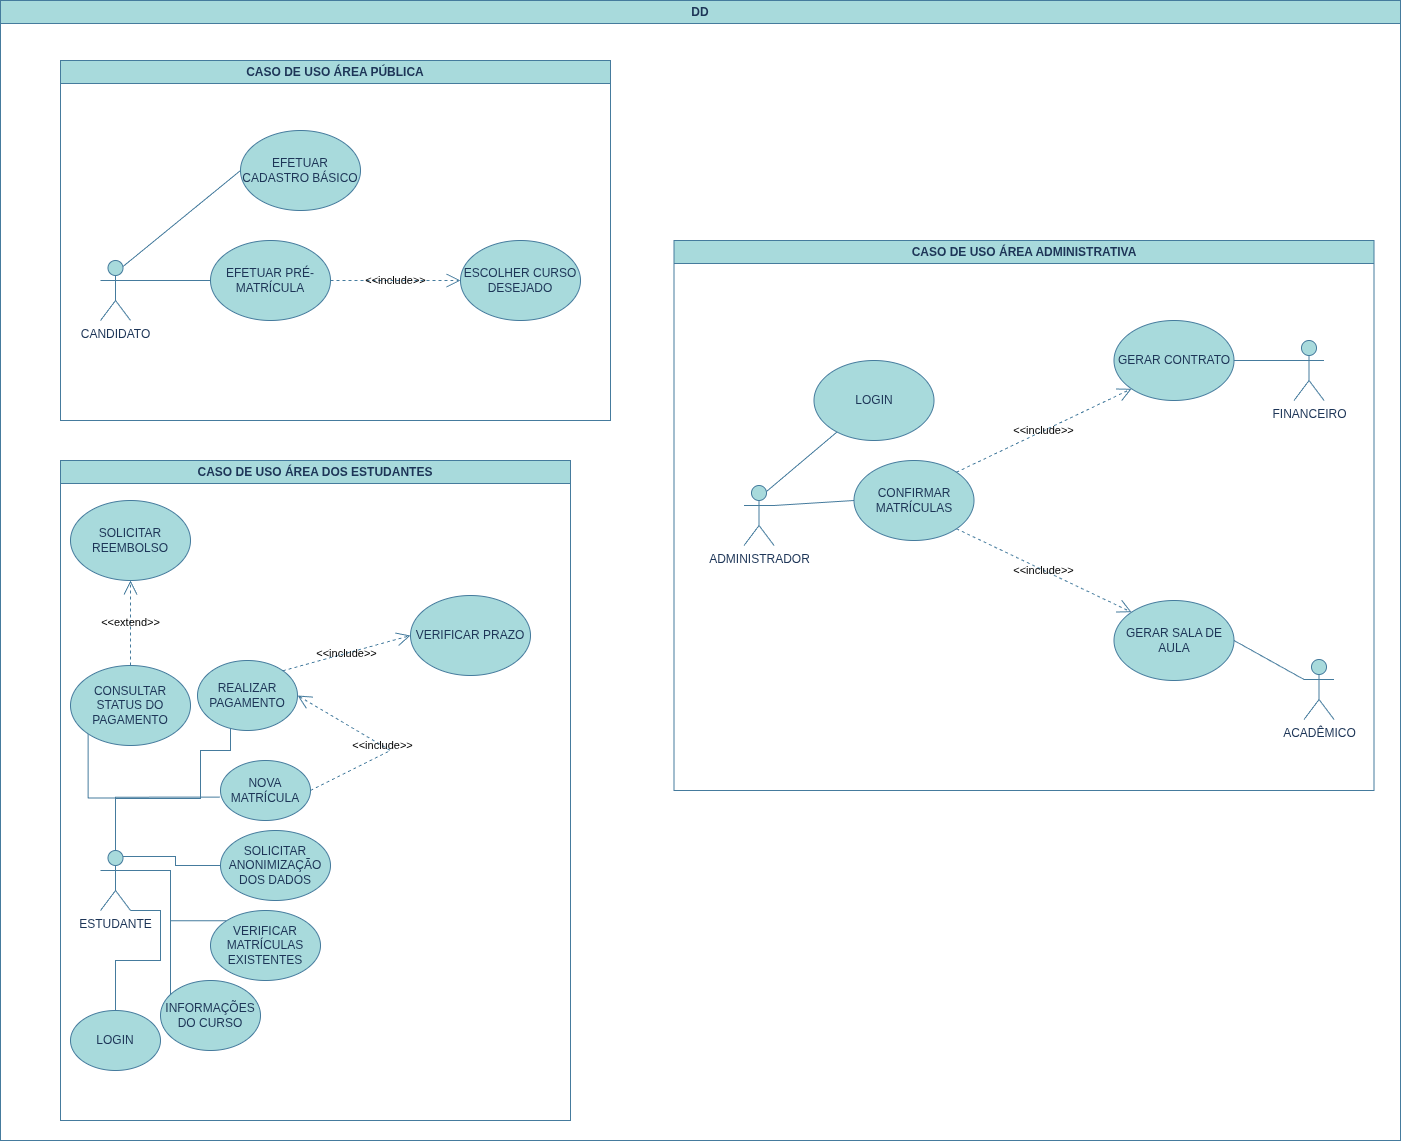

The diagram above was exported from draw.io. Its source (the exported page's mxGraphModel, read from the mxfile embedded in the PNG):
<mxGraphModel dx="3655" dy="2775" grid="1" gridSize="10" guides="1" tooltips="1" connect="1" arrows="1" fold="1" page="1" pageScale="1" pageWidth="827" pageHeight="1169" background="#ffffff" math="0" shadow="0">
  <root>
    <mxCell id="0" />
    <mxCell id="1" parent="0" />
    <mxCell id="Wxm-20zRzajSk5uVwQbN-40" parent="1" style="swimlane;whiteSpace=wrap;html=1;labelBackgroundColor=none;fillColor=#A8DADC;strokeColor=#457B9D;fontColor=#1D3557;" value="DD" vertex="1">
      <mxGeometry height="1140" width="1400" x="-610" y="-500" as="geometry" />
    </mxCell>
    <mxCell id="AaeCa1k_775X_5V9Q4q5-1" parent="Wxm-20zRzajSk5uVwQbN-40" style="swimlane;whiteSpace=wrap;html=1;labelBackgroundColor=none;fillColor=#A8DADC;strokeColor=#457B9D;fontColor=#1D3557;" value="CASO DE USO ÁREA ADMINISTRATIVA" vertex="1">
      <mxGeometry height="550" width="700" x="673.5" y="240" as="geometry" />
    </mxCell>
    <mxCell id="XwF1vosRYgrUMvL2PRII-2" parent="AaeCa1k_775X_5V9Q4q5-1" style="shape=umlActor;verticalLabelPosition=bottom;verticalAlign=top;html=1;outlineConnect=0;labelBackgroundColor=none;fillColor=#A8DADC;strokeColor=#457B9D;fontColor=#1D3557;" value="ADMINISTRADOR" vertex="1">
      <mxGeometry height="60" width="30" x="70" y="245" as="geometry" />
    </mxCell>
    <mxCell id="AaeCa1k_775X_5V9Q4q5-3" parent="AaeCa1k_775X_5V9Q4q5-1" style="ellipse;whiteSpace=wrap;html=1;labelBackgroundColor=none;fillColor=#A8DADC;strokeColor=#457B9D;fontColor=#1D3557;" value="LOGIN" vertex="1">
      <mxGeometry height="80" width="120" x="140" y="120" as="geometry" />
    </mxCell>
    <mxCell id="AaeCa1k_775X_5V9Q4q5-2" edge="1" parent="AaeCa1k_775X_5V9Q4q5-1" source="XwF1vosRYgrUMvL2PRII-2" style="endArrow=none;html=1;rounded=0;exitX=0.75;exitY=0.1;exitDx=0;exitDy=0;exitPerimeter=0;labelBackgroundColor=none;strokeColor=#457B9D;fontColor=default;" target="AaeCa1k_775X_5V9Q4q5-3" value="">
      <mxGeometry height="50" relative="1" width="50" as="geometry">
        <mxPoint x="200" y="320" as="sourcePoint" />
        <mxPoint x="180" y="210" as="targetPoint" />
      </mxGeometry>
    </mxCell>
    <mxCell id="AaeCa1k_775X_5V9Q4q5-4" parent="AaeCa1k_775X_5V9Q4q5-1" style="ellipse;whiteSpace=wrap;html=1;labelBackgroundColor=none;fillColor=#A8DADC;strokeColor=#457B9D;fontColor=#1D3557;" value="CONFIRMAR MATRÍCULAS" vertex="1">
      <mxGeometry height="80" width="120" x="180" y="220" as="geometry" />
    </mxCell>
    <mxCell id="AaeCa1k_775X_5V9Q4q5-5" edge="1" parent="AaeCa1k_775X_5V9Q4q5-1" source="XwF1vosRYgrUMvL2PRII-2" style="endArrow=none;html=1;rounded=0;exitX=1;exitY=0.3333333333333333;exitDx=0;exitDy=0;exitPerimeter=0;entryX=0;entryY=0.5;entryDx=0;entryDy=0;labelBackgroundColor=none;strokeColor=#457B9D;fontColor=default;" target="AaeCa1k_775X_5V9Q4q5-4" value="">
      <mxGeometry height="50" relative="1" width="50" as="geometry">
        <mxPoint x="230" y="310" as="sourcePoint" />
        <mxPoint x="280" y="260" as="targetPoint" />
      </mxGeometry>
    </mxCell>
    <mxCell id="AaeCa1k_775X_5V9Q4q5-6" parent="AaeCa1k_775X_5V9Q4q5-1" style="shape=umlActor;verticalLabelPosition=bottom;verticalAlign=top;html=1;outlineConnect=0;labelBackgroundColor=none;fillColor=#A8DADC;strokeColor=#457B9D;fontColor=#1D3557;" value="FINANCEIRO" vertex="1">
      <mxGeometry height="60" width="30" x="620" y="100" as="geometry" />
    </mxCell>
    <mxCell id="AaeCa1k_775X_5V9Q4q5-7" parent="AaeCa1k_775X_5V9Q4q5-1" style="shape=umlActor;verticalLabelPosition=bottom;verticalAlign=top;html=1;outlineConnect=0;labelBackgroundColor=none;fillColor=#A8DADC;strokeColor=#457B9D;fontColor=#1D3557;" value="ACADÊMICO" vertex="1">
      <mxGeometry height="60" width="30" x="630" y="419" as="geometry" />
    </mxCell>
    <mxCell id="AaeCa1k_775X_5V9Q4q5-8" parent="AaeCa1k_775X_5V9Q4q5-1" style="ellipse;whiteSpace=wrap;html=1;labelBackgroundColor=none;fillColor=#A8DADC;strokeColor=#457B9D;fontColor=#1D3557;" value="GERAR SALA DE AULA" vertex="1">
      <mxGeometry height="80" width="120" x="440" y="360" as="geometry" />
    </mxCell>
    <mxCell id="AaeCa1k_775X_5V9Q4q5-9" edge="1" parent="AaeCa1k_775X_5V9Q4q5-1" source="AaeCa1k_775X_5V9Q4q5-8" style="endArrow=none;html=1;rounded=0;entryX=0;entryY=0.3333333333333333;entryDx=0;entryDy=0;entryPerimeter=0;exitX=1;exitY=0.5;exitDx=0;exitDy=0;labelBackgroundColor=none;strokeColor=#457B9D;fontColor=default;" target="AaeCa1k_775X_5V9Q4q5-7" value="">
      <mxGeometry height="50" relative="1" width="50" as="geometry">
        <mxPoint x="410" y="290" as="sourcePoint" />
        <mxPoint x="460" y="240" as="targetPoint" />
      </mxGeometry>
    </mxCell>
    <mxCell id="AaeCa1k_775X_5V9Q4q5-14" parent="AaeCa1k_775X_5V9Q4q5-1" style="ellipse;whiteSpace=wrap;html=1;labelBackgroundColor=none;fillColor=#A8DADC;strokeColor=#457B9D;fontColor=#1D3557;" value="GERAR CONTRATO" vertex="1">
      <mxGeometry height="80" width="120" x="440" y="80" as="geometry" />
    </mxCell>
    <mxCell id="AaeCa1k_775X_5V9Q4q5-15" edge="1" parent="AaeCa1k_775X_5V9Q4q5-1" source="AaeCa1k_775X_5V9Q4q5-14" style="endArrow=none;html=1;rounded=0;entryX=0;entryY=0.3333333333333333;entryDx=0;entryDy=0;entryPerimeter=0;exitX=1;exitY=0.5;exitDx=0;exitDy=0;labelBackgroundColor=none;strokeColor=#457B9D;fontColor=default;" target="AaeCa1k_775X_5V9Q4q5-6" value="">
      <mxGeometry height="50" relative="1" width="50" as="geometry">
        <mxPoint x="410" y="290" as="sourcePoint" />
        <mxPoint x="460" y="240" as="targetPoint" />
      </mxGeometry>
    </mxCell>
    <mxCell id="AaeCa1k_775X_5V9Q4q5-16" edge="1" parent="AaeCa1k_775X_5V9Q4q5-1" source="AaeCa1k_775X_5V9Q4q5-4" style="endArrow=open;endSize=12;dashed=1;html=1;rounded=0;entryX=0;entryY=1;entryDx=0;entryDy=0;exitX=1;exitY=0;exitDx=0;exitDy=0;labelBackgroundColor=none;strokeColor=#457B9D;fontColor=default;" target="AaeCa1k_775X_5V9Q4q5-14" value="&amp;lt;&amp;lt;include&amp;gt;&amp;gt;">
      <mxGeometry relative="1" width="160" as="geometry">
        <mxPoint x="280" y="240" as="sourcePoint" />
        <mxPoint x="440" y="240" as="targetPoint" />
      </mxGeometry>
    </mxCell>
    <mxCell id="AaeCa1k_775X_5V9Q4q5-17" edge="1" parent="AaeCa1k_775X_5V9Q4q5-1" source="AaeCa1k_775X_5V9Q4q5-4" style="endArrow=open;endSize=12;dashed=1;html=1;rounded=0;exitX=1;exitY=1;exitDx=0;exitDy=0;entryX=0;entryY=0;entryDx=0;entryDy=0;labelBackgroundColor=none;strokeColor=#457B9D;fontColor=default;" target="AaeCa1k_775X_5V9Q4q5-8" value="&amp;lt;&amp;lt;include&amp;gt;&amp;gt;">
      <mxGeometry relative="1" width="160" as="geometry">
        <mxPoint x="280" y="310" as="sourcePoint" />
        <mxPoint x="440" y="310" as="targetPoint" />
      </mxGeometry>
    </mxCell>
    <mxCell id="XwF1vosRYgrUMvL2PRII-20" parent="Wxm-20zRzajSk5uVwQbN-40" style="swimlane;whiteSpace=wrap;html=1;labelBackgroundColor=none;fillColor=#A8DADC;strokeColor=#457B9D;fontColor=#1D3557;" value="CASO DE USO ÁREA PÚBLICA" vertex="1">
      <mxGeometry height="360" width="550" x="60" y="60" as="geometry" />
    </mxCell>
    <mxCell id="XwF1vosRYgrUMvL2PRII-1" parent="XwF1vosRYgrUMvL2PRII-20" style="shape=umlActor;verticalLabelPosition=bottom;verticalAlign=top;html=1;outlineConnect=0;labelBackgroundColor=none;fillColor=#A8DADC;strokeColor=#457B9D;fontColor=#1D3557;" value="CANDIDATO" vertex="1">
      <mxGeometry height="60" width="30" x="40" y="200" as="geometry" />
    </mxCell>
    <mxCell id="XwF1vosRYgrUMvL2PRII-5" parent="XwF1vosRYgrUMvL2PRII-20" style="ellipse;whiteSpace=wrap;html=1;labelBackgroundColor=none;fillColor=#A8DADC;strokeColor=#457B9D;fontColor=#1D3557;" value="EFETUAR CADASTRO BÁSICO" vertex="1">
      <mxGeometry height="80" width="120" x="180" y="70" as="geometry" />
    </mxCell>
    <mxCell id="XwF1vosRYgrUMvL2PRII-6" edge="1" parent="XwF1vosRYgrUMvL2PRII-20" source="XwF1vosRYgrUMvL2PRII-1" style="endArrow=none;html=1;rounded=0;exitX=0.75;exitY=0.1;exitDx=0;exitDy=0;exitPerimeter=0;entryX=0;entryY=0.5;entryDx=0;entryDy=0;labelBackgroundColor=none;strokeColor=#457B9D;fontColor=default;" target="XwF1vosRYgrUMvL2PRII-5" value="">
      <mxGeometry height="50" relative="1" width="50" as="geometry">
        <mxPoint x="260" y="210" as="sourcePoint" />
        <mxPoint x="310" y="160" as="targetPoint" />
      </mxGeometry>
    </mxCell>
    <mxCell id="XwF1vosRYgrUMvL2PRII-7" parent="XwF1vosRYgrUMvL2PRII-20" style="ellipse;whiteSpace=wrap;html=1;labelBackgroundColor=none;fillColor=#A8DADC;strokeColor=#457B9D;fontColor=#1D3557;" value="ESCOLHER CURSO DESEJADO" vertex="1">
      <mxGeometry height="80" width="120" x="400" y="180" as="geometry" />
    </mxCell>
    <mxCell id="XwF1vosRYgrUMvL2PRII-16" parent="XwF1vosRYgrUMvL2PRII-20" style="ellipse;whiteSpace=wrap;html=1;labelBackgroundColor=none;fillColor=#A8DADC;strokeColor=#457B9D;fontColor=#1D3557;" value="EFETUAR PRÉ-MATRÍCULA" vertex="1">
      <mxGeometry height="80" width="120" x="150" y="180" as="geometry" />
    </mxCell>
    <mxCell id="XwF1vosRYgrUMvL2PRII-17" edge="1" parent="XwF1vosRYgrUMvL2PRII-20" source="XwF1vosRYgrUMvL2PRII-1" style="endArrow=none;html=1;rounded=0;exitX=1;exitY=0.3333333333333333;exitDx=0;exitDy=0;exitPerimeter=0;entryX=0;entryY=0.5;entryDx=0;entryDy=0;labelBackgroundColor=none;strokeColor=#457B9D;fontColor=default;" target="XwF1vosRYgrUMvL2PRII-16" value="">
      <mxGeometry height="50" relative="1" width="50" as="geometry">
        <mxPoint x="300" y="200" as="sourcePoint" />
        <mxPoint x="350" y="150" as="targetPoint" />
      </mxGeometry>
    </mxCell>
    <mxCell id="AaeCa1k_775X_5V9Q4q5-18" edge="1" parent="XwF1vosRYgrUMvL2PRII-20" source="XwF1vosRYgrUMvL2PRII-16" style="endArrow=open;endSize=12;dashed=1;html=1;rounded=0;exitX=1;exitY=0.5;exitDx=0;exitDy=0;entryX=0;entryY=0.5;entryDx=0;entryDy=0;labelBackgroundColor=none;strokeColor=#457B9D;fontColor=default;" target="XwF1vosRYgrUMvL2PRII-7" value="&amp;lt;&amp;lt;include&amp;gt;&amp;gt;">
      <mxGeometry relative="1" width="160" as="geometry">
        <mxPoint x="290" y="220" as="sourcePoint" />
        <mxPoint x="450" y="220" as="targetPoint" />
      </mxGeometry>
    </mxCell>
    <mxCell id="AaeCa1k_775X_5V9Q4q5-19" parent="Wxm-20zRzajSk5uVwQbN-40" style="swimlane;whiteSpace=wrap;html=1;labelBackgroundColor=none;fillColor=#A8DADC;strokeColor=#457B9D;fontColor=#1D3557;" value="CASO DE USO ÁREA DOS ESTUDANTES" vertex="1">
      <mxGeometry height="660" width="510" x="60" y="460" as="geometry" />
    </mxCell>
    <mxCell id="Wxm-20zRzajSk5uVwQbN-42" edge="1" parent="AaeCa1k_775X_5V9Q4q5-19" source="XwF1vosRYgrUMvL2PRII-3" style="edgeStyle=orthogonalEdgeStyle;rounded=0;orthogonalLoop=1;jettySize=auto;html=1;exitX=0.5;exitY=0;exitDx=0;exitDy=0;exitPerimeter=0;entryX=0;entryY=1;entryDx=0;entryDy=0;strokeColor=#457B9D;fontColor=#1D3557;fillColor=#A8DADC;endArrow=none;endFill=0;" target="Wxm-20zRzajSk5uVwQbN-24">
      <mxGeometry relative="1" as="geometry" />
    </mxCell>
    <mxCell id="Wxm-20zRzajSk5uVwQbN-43" edge="1" parent="AaeCa1k_775X_5V9Q4q5-19" source="XwF1vosRYgrUMvL2PRII-3" style="edgeStyle=orthogonalEdgeStyle;rounded=0;orthogonalLoop=1;jettySize=auto;html=1;exitX=0.5;exitY=0;exitDx=0;exitDy=0;exitPerimeter=0;entryX=0;entryY=1;entryDx=0;entryDy=0;strokeColor=#457B9D;fontColor=#1D3557;fillColor=#A8DADC;endArrow=none;endFill=0;" target="Wxm-20zRzajSk5uVwQbN-11">
      <mxGeometry relative="1" as="geometry">
        <Array as="points">
          <mxPoint x="55" y="338" />
          <mxPoint x="140" y="338" />
          <mxPoint x="140" y="290" />
          <mxPoint x="170" y="290" />
        </Array>
      </mxGeometry>
    </mxCell>
    <mxCell id="Wxm-20zRzajSk5uVwQbN-46" edge="1" parent="AaeCa1k_775X_5V9Q4q5-19" source="XwF1vosRYgrUMvL2PRII-3" style="edgeStyle=orthogonalEdgeStyle;rounded=0;orthogonalLoop=1;jettySize=auto;html=1;exitX=0.75;exitY=0.1;exitDx=0;exitDy=0;exitPerimeter=0;entryX=0;entryY=0.5;entryDx=0;entryDy=0;strokeColor=#457B9D;fontColor=#1D3557;fillColor=#A8DADC;endArrow=none;endFill=0;" target="Wxm-20zRzajSk5uVwQbN-4">
      <mxGeometry relative="1" as="geometry" />
    </mxCell>
    <mxCell id="Wxm-20zRzajSk5uVwQbN-47" edge="1" parent="AaeCa1k_775X_5V9Q4q5-19" source="XwF1vosRYgrUMvL2PRII-3" style="edgeStyle=orthogonalEdgeStyle;rounded=0;orthogonalLoop=1;jettySize=auto;html=1;exitX=1;exitY=0.3333333333333333;exitDx=0;exitDy=0;exitPerimeter=0;entryX=0;entryY=0;entryDx=0;entryDy=0;strokeColor=#457B9D;fontColor=#1D3557;fillColor=#A8DADC;endArrow=none;endFill=0;" target="Wxm-20zRzajSk5uVwQbN-3">
      <mxGeometry relative="1" as="geometry" />
    </mxCell>
    <mxCell id="Wxm-20zRzajSk5uVwQbN-49" edge="1" parent="AaeCa1k_775X_5V9Q4q5-19" source="XwF1vosRYgrUMvL2PRII-3" style="edgeStyle=orthogonalEdgeStyle;rounded=0;orthogonalLoop=1;jettySize=auto;html=1;exitX=1;exitY=1;exitDx=0;exitDy=0;exitPerimeter=0;entryX=0.5;entryY=0;entryDx=0;entryDy=0;strokeColor=#457B9D;fontColor=#1D3557;fillColor=#A8DADC;endArrow=none;endFill=0;" target="Wxm-20zRzajSk5uVwQbN-2">
      <mxGeometry relative="1" as="geometry">
        <Array as="points">
          <mxPoint x="100" y="450" />
          <mxPoint x="100" y="500" />
          <mxPoint x="55" y="500" />
        </Array>
      </mxGeometry>
    </mxCell>
    <mxCell id="XwF1vosRYgrUMvL2PRII-3" parent="AaeCa1k_775X_5V9Q4q5-19" style="shape=umlActor;verticalLabelPosition=bottom;verticalAlign=top;html=1;outlineConnect=0;labelBackgroundColor=none;fillColor=#A8DADC;strokeColor=#457B9D;fontColor=#1D3557;" value="ESTUDANTE" vertex="1">
      <mxGeometry height="60" width="30" x="40" y="390" as="geometry" />
    </mxCell>
    <mxCell id="Wxm-20zRzajSk5uVwQbN-2" parent="AaeCa1k_775X_5V9Q4q5-19" style="ellipse;whiteSpace=wrap;html=1;labelBackgroundColor=none;fillColor=#A8DADC;strokeColor=#457B9D;fontColor=#1D3557;" value="LOGIN" vertex="1">
      <mxGeometry height="60" width="90" x="10" y="550" as="geometry" />
    </mxCell>
    <mxCell id="Wxm-20zRzajSk5uVwQbN-5" parent="AaeCa1k_775X_5V9Q4q5-19" style="ellipse;whiteSpace=wrap;html=1;labelBackgroundColor=none;fillColor=#A8DADC;strokeColor=#457B9D;fontColor=#1D3557;" value="NOVA MATRÍCULA" vertex="1">
      <mxGeometry height="60" width="90" x="160" y="300" as="geometry" />
    </mxCell>
    <mxCell id="Wxm-20zRzajSk5uVwQbN-4" parent="AaeCa1k_775X_5V9Q4q5-19" style="ellipse;whiteSpace=wrap;html=1;labelBackgroundColor=none;fillColor=#A8DADC;strokeColor=#457B9D;fontColor=#1D3557;" value="SOLICITAR ANONIMIZAÇÃO DOS DADOS" vertex="1">
      <mxGeometry height="70" width="110" x="160" y="370" as="geometry" />
    </mxCell>
    <mxCell id="Wxm-20zRzajSk5uVwQbN-3" parent="AaeCa1k_775X_5V9Q4q5-19" style="ellipse;whiteSpace=wrap;html=1;labelBackgroundColor=none;fillColor=#A8DADC;strokeColor=#457B9D;fontColor=#1D3557;" value="VERIFICAR MATRÍCULAS EXISTENTES" vertex="1">
      <mxGeometry height="70" width="110" x="150" y="450" as="geometry" />
    </mxCell>
    <mxCell id="Wxm-20zRzajSk5uVwQbN-9" parent="AaeCa1k_775X_5V9Q4q5-19" style="ellipse;whiteSpace=wrap;html=1;labelBackgroundColor=none;fillColor=#A8DADC;strokeColor=#457B9D;fontColor=#1D3557;" value="INFORMAÇÕES DO CURSO" vertex="1">
      <mxGeometry height="70" width="100" x="100" y="520" as="geometry" />
    </mxCell>
    <mxCell id="Wxm-20zRzajSk5uVwQbN-11" parent="AaeCa1k_775X_5V9Q4q5-19" style="ellipse;whiteSpace=wrap;html=1;labelBackgroundColor=none;fillColor=#A8DADC;strokeColor=#457B9D;fontColor=#1D3557;" value="REALIZAR PAGAMENTO" vertex="1">
      <mxGeometry height="70" width="100" x="137" y="200" as="geometry" />
    </mxCell>
    <mxCell id="Wxm-20zRzajSk5uVwQbN-15" parent="AaeCa1k_775X_5V9Q4q5-19" style="ellipse;whiteSpace=wrap;html=1;labelBackgroundColor=none;fillColor=#A8DADC;strokeColor=#457B9D;fontColor=#1D3557;" value="VERIFICAR PRAZO" vertex="1">
      <mxGeometry height="80" width="120" x="350" y="135" as="geometry" />
    </mxCell>
    <mxCell id="Wxm-20zRzajSk5uVwQbN-14" edge="1" parent="AaeCa1k_775X_5V9Q4q5-19" source="Wxm-20zRzajSk5uVwQbN-11" style="endArrow=open;endSize=12;dashed=1;html=1;rounded=0;entryX=0;entryY=0.5;entryDx=0;entryDy=0;exitX=1;exitY=0;exitDx=0;exitDy=0;labelBackgroundColor=none;strokeColor=#457B9D;fontColor=default;" target="Wxm-20zRzajSk5uVwQbN-15" value="&amp;lt;&amp;lt;include&amp;gt;&amp;gt;">
      <mxGeometry relative="1" width="160" as="geometry">
        <mxPoint x="445" y="435.01" as="sourcePoint" />
        <mxPoint x="605" y="435.01" as="targetPoint" />
      </mxGeometry>
    </mxCell>
    <mxCell id="Wxm-20zRzajSk5uVwQbN-21" parent="AaeCa1k_775X_5V9Q4q5-19" style="ellipse;whiteSpace=wrap;html=1;labelBackgroundColor=none;fillColor=#A8DADC;strokeColor=#457B9D;fontColor=#1D3557;" value="SOLICITAR REEMBOLSO" vertex="1">
      <mxGeometry height="80" width="120" x="10" y="40" as="geometry" />
    </mxCell>
    <mxCell id="Wxm-20zRzajSk5uVwQbN-24" parent="AaeCa1k_775X_5V9Q4q5-19" style="ellipse;whiteSpace=wrap;html=1;labelBackgroundColor=none;fillColor=#A8DADC;strokeColor=#457B9D;fontColor=#1D3557;" value="CONSULTAR STATUS DO PAGAMENTO" vertex="1">
      <mxGeometry height="80" width="120" x="10" y="204.99999999999997" as="geometry" />
    </mxCell>
    <mxCell id="Wxm-20zRzajSk5uVwQbN-39" edge="1" parent="AaeCa1k_775X_5V9Q4q5-19" source="Wxm-20zRzajSk5uVwQbN-24" style="endArrow=open;endSize=12;dashed=1;html=1;rounded=0;entryX=0.5;entryY=1;entryDx=0;entryDy=0;exitX=0.5;exitY=0;exitDx=0;exitDy=0;labelBackgroundColor=none;strokeColor=#457B9D;fontColor=default;" target="Wxm-20zRzajSk5uVwQbN-21" value="&amp;lt;&amp;lt;extend&amp;gt;&amp;gt;">
      <mxGeometry relative="1" width="160" as="geometry">
        <mxPoint x="520" y="220" as="sourcePoint" />
        <mxPoint x="723" y="223" as="targetPoint" />
      </mxGeometry>
    </mxCell>
    <mxCell id="Wxm-20zRzajSk5uVwQbN-41" edge="1" parent="AaeCa1k_775X_5V9Q4q5-19" source="Wxm-20zRzajSk5uVwQbN-5" style="endArrow=open;endSize=12;dashed=1;html=1;rounded=0;entryX=1;entryY=0.5;entryDx=0;entryDy=0;exitX=1;exitY=0.5;exitDx=0;exitDy=0;labelBackgroundColor=none;strokeColor=#457B9D;fontColor=default;" target="Wxm-20zRzajSk5uVwQbN-11" value="&amp;lt;&amp;lt;include&amp;gt;&amp;gt;">
      <mxGeometry relative="1" width="160" as="geometry">
        <Array as="points">
          <mxPoint x="330" y="290" />
        </Array>
        <mxPoint x="440" y="360" as="sourcePoint" />
        <mxPoint x="549" y="310" as="targetPoint" />
      </mxGeometry>
    </mxCell>
    <mxCell id="Wxm-20zRzajSk5uVwQbN-44" edge="1" parent="AaeCa1k_775X_5V9Q4q5-19" source="XwF1vosRYgrUMvL2PRII-3" style="edgeStyle=orthogonalEdgeStyle;rounded=0;orthogonalLoop=1;jettySize=auto;html=1;exitX=0.5;exitY=0;exitDx=0;exitDy=0;exitPerimeter=0;entryX=-0.007;entryY=0.611;entryDx=0;entryDy=0;entryPerimeter=0;strokeColor=#457B9D;fontColor=#1D3557;fillColor=#A8DADC;endArrow=none;endFill=0;" target="Wxm-20zRzajSk5uVwQbN-5">
      <mxGeometry relative="1" as="geometry" />
    </mxCell>
    <mxCell id="Wxm-20zRzajSk5uVwQbN-48" edge="1" parent="AaeCa1k_775X_5V9Q4q5-19" source="XwF1vosRYgrUMvL2PRII-3" style="edgeStyle=orthogonalEdgeStyle;rounded=0;orthogonalLoop=1;jettySize=auto;html=1;exitX=1;exitY=0.3333333333333333;exitDx=0;exitDy=0;exitPerimeter=0;strokeColor=#457B9D;fontColor=#1D3557;fillColor=#A8DADC;endArrow=none;endFill=0;" target="Wxm-20zRzajSk5uVwQbN-9">
      <mxGeometry relative="1" as="geometry">
        <Array as="points">
          <mxPoint x="110" y="410" />
        </Array>
      </mxGeometry>
    </mxCell>
  </root>
</mxGraphModel>